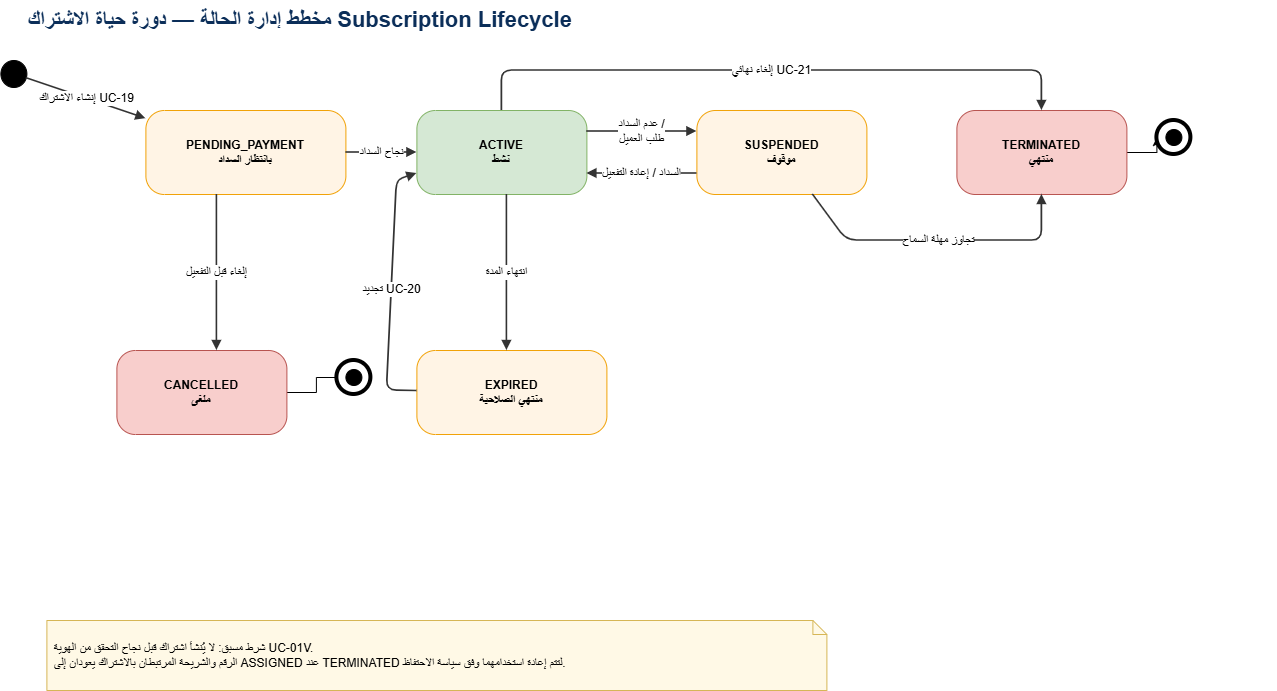

The diagram above was exported from draw.io. Its source (the exported page's mxGraphModel, read from the mxfile embedded in the PNG):
<mxGraphModel dx="1328" dy="1640" grid="1" gridSize="10" guides="1" tooltips="1" connect="1" arrows="1" fold="1" page="1" pageScale="1" pageWidth="1654" pageHeight="1169" math="0" shadow="0">
  <root>
    <mxCell id="0" />
    <mxCell id="1" parent="0" />
    <mxCell id="title_tcms-state-subscription" parent="1" style="text;html=1;align=left;fontSize=22;fontStyle=1;fontColor=#0B2E59;verticalAlign=middle;" value="مخطط إدارة الحالة — دورة حياة الاشتراك Subscription Lifecycle" vertex="1">
      <mxGeometry height="40" width="1250" x="40" y="20" as="geometry" />
    </mxCell>
    <mxCell id="sb_start" parent="1" style="ellipse;whiteSpace=wrap;html=1;fillColor=#000000;strokeColor=#000000;" value="" vertex="1">
      <mxGeometry height="27" width="26" x="14" y="80" as="geometry" />
    </mxCell>
    <mxCell id="sb_pend" parent="1" style="rounded=1;whiteSpace=wrap;html=1;arcSize=22;fillColor=#FFF4E5;strokeColor=#F1A208;fontStyle=1;align=center;" value="PENDING_PAYMENT&#10;بانتظار السداد" vertex="1">
      <mxGeometry height="84" width="200" x="159" y="130" as="geometry" />
    </mxCell>
    <mxCell id="sb_active" parent="1" style="rounded=1;whiteSpace=wrap;html=1;arcSize=22;fillColor=#D5E8D4;strokeColor=#82B366;fontStyle=1;align=center;" value="ACTIVE&#10;نشط" vertex="1">
      <mxGeometry height="84" width="170" x="430" y="130" as="geometry" />
    </mxCell>
    <mxCell id="sb_susp" parent="1" style="rounded=1;whiteSpace=wrap;html=1;arcSize=22;fillColor=#FFF4E5;strokeColor=#F1A208;fontStyle=1;align=center;" value="SUSPENDED&#10;موقوف" vertex="1">
      <mxGeometry height="84" width="170" x="710" y="130" as="geometry" />
    </mxCell>
    <mxCell id="oWxLM-ZdFfa_wnTVi0Ah-3" edge="1" parent="1" source="sb_term" style="edgeStyle=orthogonalEdgeStyle;rounded=0;orthogonalLoop=1;jettySize=auto;html=1;exitX=1;exitY=0.5;exitDx=0;exitDy=0;entryX=0;entryY=0.5;entryDx=0;entryDy=0;" target="1170,140_o">
      <mxGeometry relative="1" as="geometry" />
    </mxCell>
    <mxCell id="sb_term" parent="1" style="rounded=1;whiteSpace=wrap;html=1;arcSize=22;fillColor=#F8CECC;strokeColor=#B85450;fontStyle=1;align=center;" value="TERMINATED&#10;منتهي" vertex="1">
      <mxGeometry height="84" width="170" x="970" y="130" as="geometry" />
    </mxCell>
    <mxCell id="sb_exp" parent="1" style="rounded=1;whiteSpace=wrap;html=1;arcSize=22;fillColor=#FFF4E5;strokeColor=#F1A208;fontStyle=1;align=center;" value="EXPIRED&#10;منتهي الصلاحية" vertex="1">
      <mxGeometry height="84" width="190" x="430" y="370" as="geometry" />
    </mxCell>
    <mxCell id="oWxLM-ZdFfa_wnTVi0Ah-1" edge="1" parent="1" source="sb_cancel" style="edgeStyle=orthogonalEdgeStyle;rounded=0;orthogonalLoop=1;jettySize=auto;html=1;exitX=1;exitY=0.5;exitDx=0;exitDy=0;entryX=0;entryY=0.5;entryDx=0;entryDy=0;" target="350,380_i">
      <mxGeometry relative="1" as="geometry" />
    </mxCell>
    <mxCell id="sb_cancel" parent="1" style="rounded=1;whiteSpace=wrap;html=1;arcSize=22;fillColor=#F8CECC;strokeColor=#B85450;fontStyle=1;align=center;" value="CANCELLED&#10;ملغى" vertex="1">
      <mxGeometry height="84" width="170" x="130" y="370" as="geometry" />
    </mxCell>
    <mxCell id="1170,140_o" parent="1" style="ellipse;whiteSpace=wrap;html=1;fillColor=#FFFFFF;strokeColor=#000000;strokeWidth=4;" value="" vertex="1">
      <mxGeometry height="34" width="34" x="1170" y="140" as="geometry" />
    </mxCell>
    <mxCell id="1170,140_i" parent="1" style="ellipse;whiteSpace=wrap;html=1;fillColor=#000000;strokeColor=#000000;" value="" vertex="1">
      <mxGeometry height="16" width="16" x="1179" y="149" as="geometry" />
    </mxCell>
    <mxCell id="350,380_o" parent="1" style="ellipse;whiteSpace=wrap;html=1;fillColor=#FFFFFF;strokeColor=#000000;strokeWidth=4;" value="" vertex="1">
      <mxGeometry height="34" width="34" x="350" y="380" as="geometry" />
    </mxCell>
    <mxCell id="350,380_i" parent="1" style="ellipse;whiteSpace=wrap;html=1;fillColor=#000000;strokeColor=#000000;" value="" vertex="1">
      <mxGeometry height="16" width="16" x="359" y="389" as="geometry" />
    </mxCell>
    <mxCell id="sb_t0" edge="1" parent="1" source="sb_start" style="endArrow=block;endFill=1;html=1;rounded=1;strokeWidth=1.6;strokeColor=#333333;labelBackgroundColor=#FFFFFF;fontSize=12;" target="sb_pend" value="إنشاء الاشتراك UC-19">
      <mxGeometry relative="1" x="0.0203" as="geometry">
        <mxPoint as="offset" />
      </mxGeometry>
    </mxCell>
    <mxCell id="sb_t1" edge="1" parent="1" source="sb_pend" style="endArrow=block;endFill=1;html=1;rounded=1;strokeWidth=1.6;strokeColor=#333333;labelBackgroundColor=#FFFFFF;fontSize=12;" target="sb_active" value="نجاح السداد">
      <mxGeometry relative="1" as="geometry" />
    </mxCell>
    <mxCell id="sb_t2" edge="1" parent="1" source="sb_pend" style="endArrow=block;endFill=1;html=1;rounded=1;strokeWidth=1.6;strokeColor=#333333;labelBackgroundColor=#FFFFFF;fontSize=12;" target="sb_cancel" value="إلغاء قبل التفعيل">
      <mxGeometry relative="1" as="geometry">
        <Array as="points">
          <mxPoint x="230" y="214" />
          <mxPoint x="230" y="370" />
        </Array>
      </mxGeometry>
    </mxCell>
    <mxCell id="sb_t3" edge="1" parent="1" source="sb_active" style="endArrow=block;endFill=1;html=1;rounded=1;strokeWidth=1.6;strokeColor=#333333;labelBackgroundColor=#FFFFFF;fontSize=12;exitX=1;exitY=0.25;exitDx=0;exitDy=0;entryX=0;entryY=0.25;entryDx=0;entryDy=0;" target="sb_susp" value="عدم السداد /&#10;طلب العميل">
      <mxGeometry relative="1" as="geometry" />
    </mxCell>
    <mxCell id="sb_t4" edge="1" parent="1" source="sb_susp" style="endArrow=block;endFill=1;html=1;rounded=1;strokeWidth=1.6;strokeColor=#333333;labelBackgroundColor=#FFFFFF;fontSize=12;entryX=1;entryY=0.75;entryDx=0;entryDy=0;exitX=0;exitY=0.75;exitDx=0;exitDy=0;" target="sb_active" value="السداد / إعادة التفعيل">
      <mxGeometry relative="1" as="geometry" />
    </mxCell>
    <mxCell id="sb_t5" edge="1" parent="1" source="sb_active" style="endArrow=block;endFill=1;html=1;rounded=1;strokeWidth=1.6;strokeColor=#333333;labelBackgroundColor=#FFFFFF;fontSize=12;" target="sb_term" value="إلغاء نهائي UC-21">
      <mxGeometry relative="1" as="geometry">
        <Array as="points">
          <mxPoint x="515" y="90" />
          <mxPoint x="1055" y="90" />
        </Array>
      </mxGeometry>
    </mxCell>
    <mxCell id="sb_t6" edge="1" parent="1" source="sb_active" style="endArrow=block;endFill=1;html=1;rounded=1;strokeWidth=1.6;strokeColor=#333333;labelBackgroundColor=#FFFFFF;fontSize=12;" target="sb_exp" value="انتهاء المدة">
      <mxGeometry relative="1" as="geometry">
        <Array as="points">
          <mxPoint x="520" y="214" />
          <mxPoint x="520" y="370" />
        </Array>
      </mxGeometry>
    </mxCell>
    <mxCell id="sb_t7" edge="1" parent="1" source="sb_exp" style="endArrow=block;endFill=1;html=1;rounded=1;strokeWidth=1.6;strokeColor=#333333;labelBackgroundColor=#FFFFFF;fontSize=12;entryX=0;entryY=0.75;entryDx=0;entryDy=0;" target="sb_active" value="تجديد UC-20">
      <mxGeometry relative="1" as="geometry">
        <Array as="points">
          <mxPoint x="400" y="410" />
          <mxPoint x="410" y="200" />
        </Array>
      </mxGeometry>
    </mxCell>
    <mxCell id="sb_t8" edge="1" parent="1" source="sb_susp" style="endArrow=block;endFill=1;html=1;rounded=1;strokeWidth=1.6;strokeColor=#333333;labelBackgroundColor=#FFFFFF;fontSize=12;" target="sb_term" value="تجاوز مهلة السماح">
      <mxGeometry relative="1" as="geometry">
        <Array as="points">
          <mxPoint x="860" y="260" />
          <mxPoint x="1055" y="260" />
        </Array>
      </mxGeometry>
    </mxCell>
    <mxCell id="sb_t9" edge="1" parent="1" source="sb_term" style="endArrow=block;endFill=1;html=1;rounded=1;strokeWidth=1.6;strokeColor=#333333;labelBackgroundColor=#FFFFFF;fontSize=12;" value="إقفال">
      <mxGeometry relative="1" as="geometry" />
    </mxCell>
    <mxCell id="sb_t10" edge="1" parent="1" source="sb_cancel" style="endArrow=block;endFill=1;html=1;rounded=1;strokeWidth=1.6;strokeColor=#333333;labelBackgroundColor=#FFFFFF;fontSize=12;" value="إقفال">
      <mxGeometry relative="1" as="geometry" />
    </mxCell>
    <mxCell id="n_sb" parent="1" style="shape=note;whiteSpace=wrap;html=1;size=14;fillColor=#fff9e6;strokeColor=#d6b656;align=left;spacingLeft=6;" value="شرط مسبق: لا يُنشأ اشتراك قبل نجاح التحقق من الهوية UC-01V.&#10;الرقم والشريحة المرتبطان بالاشتراك يعودان إلى ASSIGNED عند TERMINATED لتتم إعادة استخدامهما وفق سياسة الاحتفاظ." vertex="1">
      <mxGeometry height="70" width="780" x="60" y="640" as="geometry" />
    </mxCell>
  </root>
</mxGraphModel>